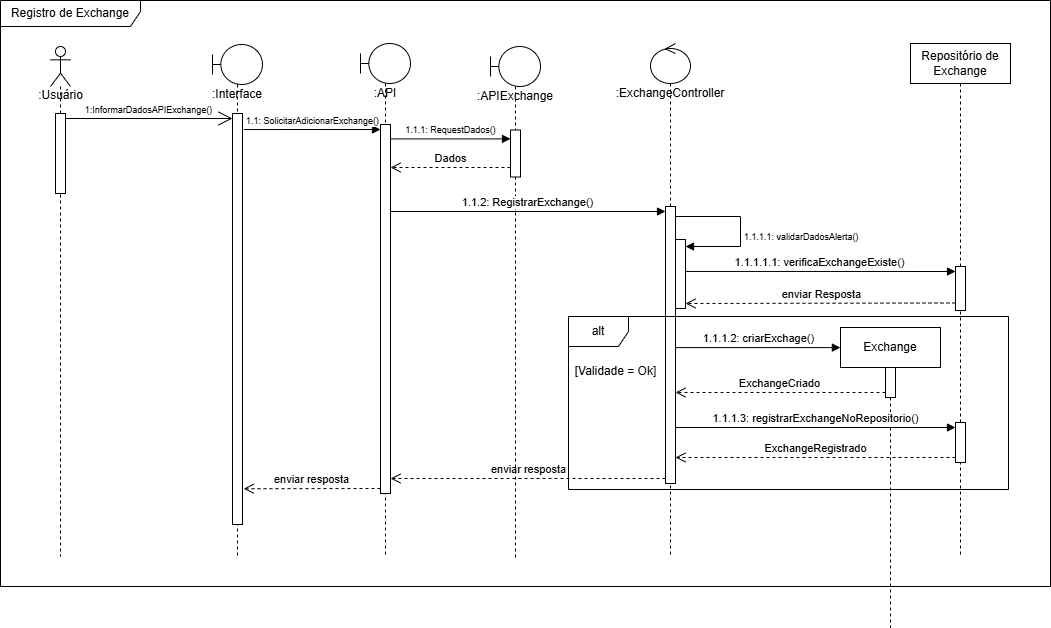

The diagram above was exported from draw.io. Its source (the exported page's mxGraphModel, read from the mxfile embedded in the PNG):
<mxGraphModel dx="1500" dy="873" grid="1" gridSize="10" guides="1" tooltips="1" connect="1" arrows="1" fold="1" page="1" pageScale="1" pageWidth="827" pageHeight="1169" math="0" shadow="0">
  <root>
    <mxCell id="0" />
    <mxCell id="1" parent="0" />
    <object label="&lt;div&gt;&lt;br&gt;&lt;/div&gt;:Usuário" id="TPVHz8wVQf9FJ052up42-14">
      <mxCell style="shape=umlLifeline;perimeter=lifelinePerimeter;html=1;container=1;dropTarget=0;collapsible=0;recursiveResize=0;outlineConnect=0;portConstraint=eastwest;newEdgeStyle={&quot;curved&quot;:0,&quot;rounded&quot;:0};participant=umlActor;size=40;textShadow=0;verticalAlign=top;labelPosition=center;verticalLabelPosition=middle;align=center;spacingTop=21;labelBackgroundColor=none;spacing=2;" parent="1" vertex="1">
        <mxGeometry x="120" y="210" width="20" height="510" as="geometry" />
      </mxCell>
    </object>
    <mxCell id="TPVHz8wVQf9FJ052up42-24" value="" style="html=1;points=[[0,0,0,0,5],[0,1,0,0,-5],[1,0,0,0,5],[1,1,0,0,-5]];perimeter=orthogonalPerimeter;outlineConnect=0;targetShapes=umlLifeline;portConstraint=eastwest;newEdgeStyle={&quot;curved&quot;:0,&quot;rounded&quot;:0};" parent="TPVHz8wVQf9FJ052up42-14" vertex="1">
      <mxGeometry x="5" y="67" width="10" height="80" as="geometry" />
    </mxCell>
    <mxCell id="TPVHz8wVQf9FJ052up42-18" value=":Interface" style="shape=umlLifeline;perimeter=lifelinePerimeter;whiteSpace=wrap;html=1;container=1;dropTarget=0;collapsible=0;recursiveResize=0;outlineConnect=0;portConstraint=eastwest;newEdgeStyle={&quot;curved&quot;:0,&quot;rounded&quot;:0};participant=umlBoundary;spacingTop=36;verticalAlign=top;" parent="1" vertex="1">
      <mxGeometry x="282" y="208" width="50" height="512" as="geometry" />
    </mxCell>
    <mxCell id="TPVHz8wVQf9FJ052up42-32" value="" style="html=1;points=[[0,0,0,0,5],[0,1,0,0,-5],[1,0,0,0,5],[1,1,0,0,-5]];perimeter=orthogonalPerimeter;outlineConnect=0;targetShapes=umlLifeline;portConstraint=eastwest;newEdgeStyle={&quot;curved&quot;:0,&quot;rounded&quot;:0};" parent="TPVHz8wVQf9FJ052up42-18" vertex="1">
      <mxGeometry x="20" y="69" width="10" height="411" as="geometry" />
    </mxCell>
    <mxCell id="TPVHz8wVQf9FJ052up42-21" value=":ExchangeController" style="shape=umlLifeline;perimeter=lifelinePerimeter;whiteSpace=wrap;html=1;container=1;dropTarget=0;collapsible=0;recursiveResize=0;outlineConnect=0;portConstraint=eastwest;newEdgeStyle={&quot;curved&quot;:0,&quot;rounded&quot;:0};participant=umlControl;spacingTop=36;verticalAlign=top;" parent="1" vertex="1">
      <mxGeometry x="720" y="207" width="40" height="513" as="geometry" />
    </mxCell>
    <mxCell id="TPVHz8wVQf9FJ052up42-38" value="" style="html=1;points=[[0,0,0,0,5],[0,1,0,0,-5],[1,0,0,0,5],[1,1,0,0,-5]];perimeter=orthogonalPerimeter;outlineConnect=0;targetShapes=umlLifeline;portConstraint=eastwest;newEdgeStyle={&quot;curved&quot;:0,&quot;rounded&quot;:0};" parent="TPVHz8wVQf9FJ052up42-21" vertex="1">
      <mxGeometry x="15" y="163" width="10" height="277" as="geometry" />
    </mxCell>
    <mxCell id="TPVHz8wVQf9FJ052up42-43" value="" style="html=1;points=[[0,0,0,0,5],[0,1,0,0,-5],[1,0,0,0,5],[1,1,0,0,-5]];perimeter=orthogonalPerimeter;outlineConnect=0;targetShapes=umlLifeline;portConstraint=eastwest;newEdgeStyle={&quot;curved&quot;:0,&quot;rounded&quot;:0};" parent="TPVHz8wVQf9FJ052up42-21" vertex="1">
      <mxGeometry x="25" y="196" width="10" height="69" as="geometry" />
    </mxCell>
    <mxCell id="TPVHz8wVQf9FJ052up42-44" value="1.1.1.1: validarDadosAlerta()" style="html=1;align=left;spacingLeft=2;endArrow=block;rounded=0;edgeStyle=orthogonalEdgeStyle;curved=0;rounded=0;fontSize=9;" parent="TPVHz8wVQf9FJ052up42-21" source="TPVHz8wVQf9FJ052up42-38" target="TPVHz8wVQf9FJ052up42-43" edge="1">
      <mxGeometry x="0.1367" relative="1" as="geometry">
        <mxPoint x="25" y="173" as="sourcePoint" />
        <Array as="points">
          <mxPoint x="90" y="173" />
          <mxPoint x="90" y="203" />
        </Array>
        <mxPoint as="offset" />
      </mxGeometry>
    </mxCell>
    <mxCell id="TPVHz8wVQf9FJ052up42-23" value="Repositório de Exchange" style="shape=umlLifeline;perimeter=lifelinePerimeter;whiteSpace=wrap;html=1;container=1;dropTarget=0;collapsible=0;recursiveResize=0;outlineConnect=0;portConstraint=eastwest;newEdgeStyle={&quot;curved&quot;:0,&quot;rounded&quot;:0};" parent="1" vertex="1">
      <mxGeometry x="980" y="207" width="100" height="513" as="geometry" />
    </mxCell>
    <mxCell id="TPVHz8wVQf9FJ052up42-46" value="" style="html=1;points=[[0,0,0,0,5],[0,1,0,0,-5],[1,0,0,0,5],[1,1,0,0,-5]];perimeter=orthogonalPerimeter;outlineConnect=0;targetShapes=umlLifeline;portConstraint=eastwest;newEdgeStyle={&quot;curved&quot;:0,&quot;rounded&quot;:0};" parent="TPVHz8wVQf9FJ052up42-23" vertex="1">
      <mxGeometry x="45" y="223" width="10" height="44" as="geometry" />
    </mxCell>
    <mxCell id="TPVHz8wVQf9FJ052up42-56" value="" style="html=1;points=[[0,0,0,0,5],[0,1,0,0,-5],[1,0,0,0,5],[1,1,0,0,-5]];perimeter=orthogonalPerimeter;outlineConnect=0;targetShapes=umlLifeline;portConstraint=eastwest;newEdgeStyle={&quot;curved&quot;:0,&quot;rounded&quot;:0};" parent="TPVHz8wVQf9FJ052up42-23" vertex="1">
      <mxGeometry x="45" y="379" width="10" height="40" as="geometry" />
    </mxCell>
    <mxCell id="TPVHz8wVQf9FJ052up42-25" value="Registro de Exchange" style="shape=umlFrame;whiteSpace=wrap;html=1;pointerEvents=0;width=140;height=26;" parent="1" vertex="1">
      <mxGeometry x="70" y="164" width="1050" height="586" as="geometry" />
    </mxCell>
    <mxCell id="TPVHz8wVQf9FJ052up42-26" value="1:InformarDadosAPIExchange()" style="endArrow=open;endFill=1;endSize=12;html=1;rounded=0;exitX=1;exitY=0;exitDx=0;exitDy=5;exitPerimeter=0;entryX=0;entryY=0;entryDx=0;entryDy=5;entryPerimeter=0;verticalAlign=bottom;fontSize=9;" parent="1" source="TPVHz8wVQf9FJ052up42-24" target="TPVHz8wVQf9FJ052up42-32" edge="1">
      <mxGeometry width="160" relative="1" as="geometry">
        <mxPoint x="150" y="290" as="sourcePoint" />
        <mxPoint x="270" y="282" as="targetPoint" />
      </mxGeometry>
    </mxCell>
    <mxCell id="TPVHz8wVQf9FJ052up42-39" value=":API" style="shape=umlLifeline;perimeter=lifelinePerimeter;whiteSpace=wrap;html=1;container=1;dropTarget=0;collapsible=0;recursiveResize=0;outlineConnect=0;portConstraint=eastwest;newEdgeStyle={&quot;curved&quot;:0,&quot;rounded&quot;:0};participant=umlBoundary;spacingTop=36;verticalAlign=top;" parent="1" vertex="1">
      <mxGeometry x="430" y="207" width="50" height="513" as="geometry" />
    </mxCell>
    <mxCell id="TPVHz8wVQf9FJ052up42-40" value="" style="html=1;points=[[0,0,0,0,5],[0,1,0,0,-5],[1,0,0,0,5],[1,1,0,0,-5]];perimeter=orthogonalPerimeter;outlineConnect=0;targetShapes=umlLifeline;portConstraint=eastwest;newEdgeStyle={&quot;curved&quot;:0,&quot;rounded&quot;:0};" parent="TPVHz8wVQf9FJ052up42-39" vertex="1">
      <mxGeometry x="20" y="81" width="10" height="369" as="geometry" />
    </mxCell>
    <mxCell id="TPVHz8wVQf9FJ052up42-41" value="1.1: SolicitarAdicionarExchange()" style="html=1;verticalAlign=bottom;endArrow=block;curved=0;rounded=0;exitX=1.138;exitY=0.039;exitDx=0;exitDy=0;exitPerimeter=0;entryX=0;entryY=0;entryDx=0;entryDy=5;entryPerimeter=0;fontSize=9;" parent="1" source="TPVHz8wVQf9FJ052up42-32" target="TPVHz8wVQf9FJ052up42-40" edge="1">
      <mxGeometry x="0.0015" width="80" relative="1" as="geometry">
        <mxPoint x="300" y="291" as="sourcePoint" />
        <mxPoint x="420" y="329" as="targetPoint" />
        <mxPoint as="offset" />
      </mxGeometry>
    </mxCell>
    <mxCell id="TPVHz8wVQf9FJ052up42-42" value="1.1.1: RequestDados()" style="html=1;verticalAlign=bottom;endArrow=block;curved=0;rounded=0;exitX=1.049;exitY=0.039;exitDx=0;exitDy=0;exitPerimeter=0;fontSize=9;" parent="1" source="TPVHz8wVQf9FJ052up42-40" target="HiQy8FbzvZAvB5LoQk1J-1" edge="1">
      <mxGeometry width="80" relative="1" as="geometry">
        <mxPoint x="530" y="330" as="sourcePoint" />
        <mxPoint x="560" y="300" as="targetPoint" />
      </mxGeometry>
    </mxCell>
    <mxCell id="TPVHz8wVQf9FJ052up42-45" value="1.1.1.1.1: verificaExchangeExiste()" style="html=1;verticalAlign=bottom;endArrow=block;curved=0;rounded=0;exitX=1.007;exitY=0.463;exitDx=0;exitDy=0;exitPerimeter=0;entryX=0;entryY=0;entryDx=0;entryDy=5;entryPerimeter=0;" parent="1" source="TPVHz8wVQf9FJ052up42-43" target="TPVHz8wVQf9FJ052up42-46" edge="1">
      <mxGeometry width="80" relative="1" as="geometry">
        <mxPoint x="710" y="370" as="sourcePoint" />
        <mxPoint x="790" y="370" as="targetPoint" />
      </mxGeometry>
    </mxCell>
    <mxCell id="TPVHz8wVQf9FJ052up42-50" value="enviar Resposta" style="html=1;verticalAlign=bottom;endArrow=open;dashed=1;endSize=8;curved=0;rounded=0;entryX=1;entryY=1;entryDx=0;entryDy=-5;entryPerimeter=0;exitX=-0.003;exitY=0.829;exitDx=0;exitDy=0;exitPerimeter=0;" parent="1" source="TPVHz8wVQf9FJ052up42-46" target="TPVHz8wVQf9FJ052up42-43" edge="1">
      <mxGeometry relative="1" as="geometry">
        <mxPoint x="790" y="390" as="sourcePoint" />
        <mxPoint x="710" y="390" as="targetPoint" />
      </mxGeometry>
    </mxCell>
    <mxCell id="TPVHz8wVQf9FJ052up42-51" value="Exchange" style="shape=umlLifeline;perimeter=lifelinePerimeter;whiteSpace=wrap;html=1;container=1;dropTarget=0;collapsible=0;recursiveResize=0;outlineConnect=0;portConstraint=eastwest;newEdgeStyle={&quot;curved&quot;:0,&quot;rounded&quot;:0};" parent="1" vertex="1">
      <mxGeometry x="910" y="491" width="100" height="300" as="geometry" />
    </mxCell>
    <mxCell id="TPVHz8wVQf9FJ052up42-52" value="" style="html=1;points=[[0,0,0,0,5],[0,1,0,0,-5],[1,0,0,0,5],[1,1,0,0,-5]];perimeter=orthogonalPerimeter;outlineConnect=0;targetShapes=umlLifeline;portConstraint=eastwest;newEdgeStyle={&quot;curved&quot;:0,&quot;rounded&quot;:0};" parent="TPVHz8wVQf9FJ052up42-51" vertex="1">
      <mxGeometry x="45" y="40" width="10" height="30" as="geometry" />
    </mxCell>
    <mxCell id="TPVHz8wVQf9FJ052up42-53" value="1.1.1.2: criarExchage()" style="html=1;verticalAlign=bottom;endArrow=block;curved=0;rounded=0;entryX=-0.001;entryY=0.067;entryDx=0;entryDy=0;entryPerimeter=0;" parent="1" source="TPVHz8wVQf9FJ052up42-38" target="TPVHz8wVQf9FJ052up42-51" edge="1">
      <mxGeometry width="80" relative="1" as="geometry">
        <mxPoint x="660" y="440" as="sourcePoint" />
        <mxPoint x="740" y="440" as="targetPoint" />
      </mxGeometry>
    </mxCell>
    <mxCell id="TPVHz8wVQf9FJ052up42-54" value="ExchangeCriado" style="html=1;verticalAlign=bottom;endArrow=open;dashed=1;endSize=8;curved=0;rounded=0;exitX=0;exitY=1;exitDx=0;exitDy=-5;exitPerimeter=0;" parent="1" source="TPVHz8wVQf9FJ052up42-52" target="TPVHz8wVQf9FJ052up42-38" edge="1">
      <mxGeometry relative="1" as="geometry">
        <mxPoint x="780" y="480" as="sourcePoint" />
        <mxPoint x="700" y="480" as="targetPoint" />
      </mxGeometry>
    </mxCell>
    <mxCell id="TPVHz8wVQf9FJ052up42-55" value="1.1.1.3: registrarExchangeNoRepositorio()" style="html=1;verticalAlign=bottom;endArrow=block;curved=0;rounded=0;entryX=0;entryY=0;entryDx=0;entryDy=5;entryPerimeter=0;" parent="1" source="TPVHz8wVQf9FJ052up42-38" target="TPVHz8wVQf9FJ052up42-56" edge="1">
      <mxGeometry width="80" relative="1" as="geometry">
        <mxPoint x="690" y="520" as="sourcePoint" />
        <mxPoint x="770" y="520" as="targetPoint" />
      </mxGeometry>
    </mxCell>
    <mxCell id="TPVHz8wVQf9FJ052up42-57" value="ExchangeRegistrado" style="html=1;verticalAlign=bottom;endArrow=open;dashed=1;endSize=8;curved=0;rounded=0;exitX=0;exitY=1;exitDx=0;exitDy=-5;exitPerimeter=0;" parent="1" source="TPVHz8wVQf9FJ052up42-56" target="TPVHz8wVQf9FJ052up42-38" edge="1">
      <mxGeometry relative="1" as="geometry">
        <mxPoint x="900" y="550" as="sourcePoint" />
        <mxPoint x="820" y="550" as="targetPoint" />
      </mxGeometry>
    </mxCell>
    <mxCell id="TPVHz8wVQf9FJ052up42-58" value="alt" style="shape=umlFrame;whiteSpace=wrap;html=1;pointerEvents=0;" parent="1" vertex="1">
      <mxGeometry x="638" y="480" width="440" height="173" as="geometry" />
    </mxCell>
    <mxCell id="TPVHz8wVQf9FJ052up42-59" value="[Validade = Ok]" style="text;html=1;align=center;verticalAlign=middle;resizable=0;points=[];autosize=1;strokeColor=none;fillColor=none;" parent="1" vertex="1">
      <mxGeometry x="630" y="520" width="110" height="30" as="geometry" />
    </mxCell>
    <mxCell id="TPVHz8wVQf9FJ052up42-60" value="enviar resposta" style="html=1;verticalAlign=bottom;endArrow=open;dashed=1;endSize=8;curved=0;rounded=0;exitX=0;exitY=1;exitDx=0;exitDy=-5;exitPerimeter=0;" parent="1" source="TPVHz8wVQf9FJ052up42-38" target="TPVHz8wVQf9FJ052up42-40" edge="1">
      <mxGeometry relative="1" as="geometry">
        <mxPoint x="590" y="620" as="sourcePoint" />
        <mxPoint x="510" y="620" as="targetPoint" />
      </mxGeometry>
    </mxCell>
    <mxCell id="TPVHz8wVQf9FJ052up42-61" value="enviar resposta" style="html=1;verticalAlign=bottom;endArrow=open;dashed=1;endSize=8;curved=0;rounded=0;exitX=0;exitY=1;exitDx=0;exitDy=-5;exitPerimeter=0;entryX=1.12;entryY=0.913;entryDx=0;entryDy=0;entryPerimeter=0;" parent="1" source="TPVHz8wVQf9FJ052up42-40" target="TPVHz8wVQf9FJ052up42-32" edge="1">
      <mxGeometry relative="1" as="geometry">
        <mxPoint x="470" y="650" as="sourcePoint" />
        <mxPoint x="256" y="651" as="targetPoint" />
      </mxGeometry>
    </mxCell>
    <mxCell id="HiQy8FbzvZAvB5LoQk1J-2" value=":APIExchange" style="shape=umlLifeline;perimeter=lifelinePerimeter;whiteSpace=wrap;html=1;container=1;dropTarget=0;collapsible=0;recursiveResize=0;outlineConnect=0;portConstraint=eastwest;newEdgeStyle={&quot;curved&quot;:0,&quot;rounded&quot;:0};participant=umlBoundary;spacingTop=36;verticalAlign=top;" vertex="1" parent="1">
      <mxGeometry x="560" y="210" width="50" height="513" as="geometry" />
    </mxCell>
    <mxCell id="HiQy8FbzvZAvB5LoQk1J-1" value="" style="html=1;points=[[0,0,0,0,5],[0,1,0,0,-5],[1,0,0,0,5],[1,1,0,0,-5]];perimeter=orthogonalPerimeter;outlineConnect=0;targetShapes=umlLifeline;portConstraint=eastwest;newEdgeStyle={&quot;curved&quot;:0,&quot;rounded&quot;:0};" vertex="1" parent="HiQy8FbzvZAvB5LoQk1J-2">
      <mxGeometry x="20" y="83.5" width="10" height="47" as="geometry" />
    </mxCell>
    <mxCell id="HiQy8FbzvZAvB5LoQk1J-4" value="Dados" style="html=1;verticalAlign=bottom;endArrow=open;dashed=1;endSize=8;curved=0;rounded=0;" edge="1" parent="1" target="TPVHz8wVQf9FJ052up42-40">
      <mxGeometry relative="1" as="geometry">
        <mxPoint x="580" y="331.00000000000006" as="sourcePoint" />
        <mxPoint x="460" y="331.00000000000006" as="targetPoint" />
      </mxGeometry>
    </mxCell>
    <mxCell id="HiQy8FbzvZAvB5LoQk1J-5" value="1.1.2: RegistrarExchange()" style="html=1;verticalAlign=bottom;endArrow=block;curved=0;rounded=0;entryX=0;entryY=0;entryDx=0;entryDy=5;entryPerimeter=0;" edge="1" parent="1" source="TPVHz8wVQf9FJ052up42-40" target="TPVHz8wVQf9FJ052up42-38">
      <mxGeometry width="80" relative="1" as="geometry">
        <mxPoint x="490" y="370" as="sourcePoint" />
        <mxPoint x="710" y="370" as="targetPoint" />
      </mxGeometry>
    </mxCell>
  </root>
</mxGraphModel>